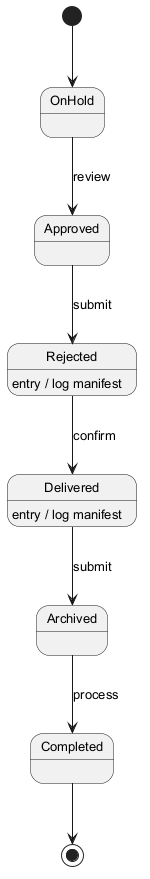

The diagram above was rendered by PlantUML. Its source (embedded in the PNG):
@startuml
skinparam backgroundColor #FFFFFF
skinparam classBackgroundColor #E8F4FA
skinparam classBorderColor #2C7DA0
skinparam defaultFontSize 13
[*] --> OnHold
OnHold --> Approved : review
Approved --> Rejected : submit
Rejected --> Delivered : confirm
Rejected : entry / log manifest
Delivered --> Archived : submit
Delivered : entry / log manifest
Archived --> Completed : process
Completed --> [*]
@enduml